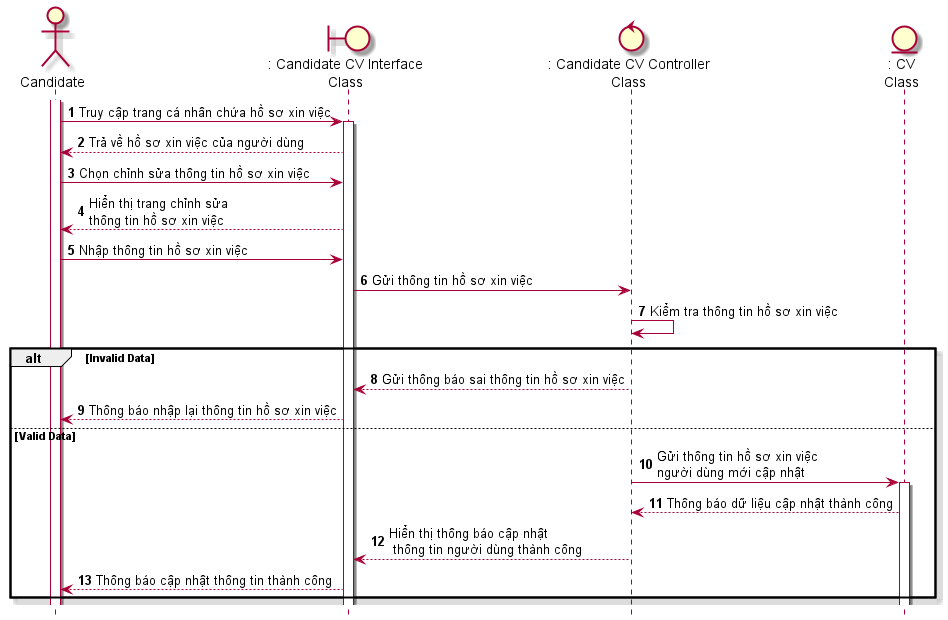

The diagram above was rendered by PlantUML. Its source (embedded in the PNG):
@startuml SeqQuanLyHoSoXinViec
skin rose
hide footbox
actor candidate as "Candidate"
boundary candidateInterface as ": Candidate CV Interface\nClass"
control cVController as ": Candidate CV Controller\nClass"
entity CV as ": CV\nClass"
autonumber
candidate++
candidate-> candidateInterface++: Truy cập trang cá nhân chứa hồ sơ xin việc
candidateInterface-->candidate: Trả về hồ sơ xin việc của người dùng
candidate-> candidateInterface: Chọn chỉnh sửa thông tin hồ sơ xin việc
candidateInterface--> candidate: Hiển thị trang chỉnh sửa\nthông tin hồ sơ xin việc
candidate -> candidateInterface: Nhập thông tin hồ sơ xin việc
candidateInterface->cVController: Gửi thông tin hồ sơ xin việc
cVController->cVController: Kiểm tra thông tin hồ sơ xin việc
alt Invalid Data
cVController-->candidateInterface: Gửi thông báo sai thông tin hồ sơ xin việc
candidateInterface --> candidate: Thông báo nhập lại thông tin hồ sơ xin việc
else Valid Data
cVController -> CV++: Gửi thông tin hồ sơ xin việc \nngười dùng mới cập nhật
CV --> cVController: Thông báo dữ liệu cập nhật thành công
cVController --> candidateInterface: Hiển thị thông báo cập nhật\n thông tin người dùng thành công
candidateInterface --> candidate: Thông báo cập nhật thông tin thành công
end
@enduml